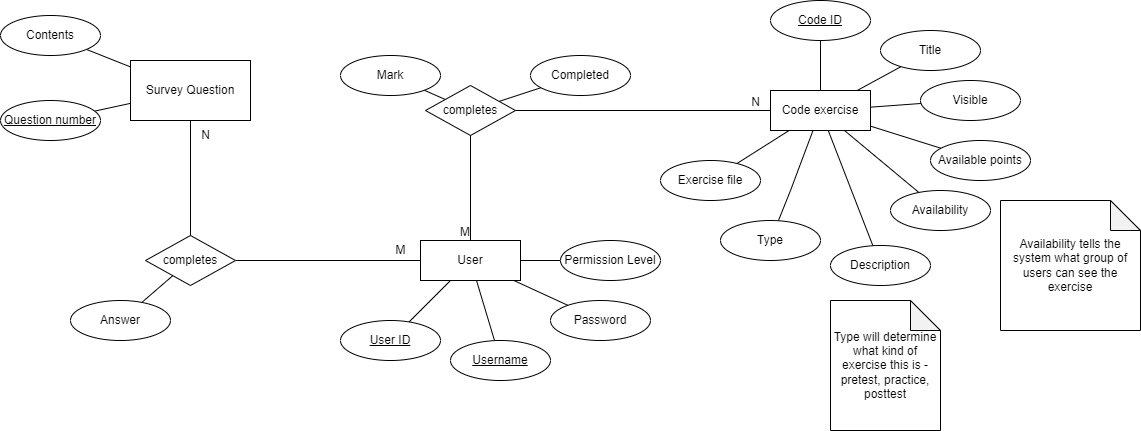

The diagram above was exported from draw.io. Its source (the exported page's mxGraphModel, read from the mxfile embedded in the PNG):
<mxGraphModel dx="1114" dy="584" grid="1" gridSize="10" guides="1" tooltips="1" connect="1" arrows="1" fold="1" page="1" pageScale="1" pageWidth="1100" pageHeight="850" background="#ffffff" math="0" shadow="0">
  <root>
    <mxCell id="0" />
    <mxCell id="1" parent="0" />
    <mxCell id="dMR4wc-lwgMmKjPJo8L4-10" value="Code exercise" style="whiteSpace=wrap;html=1;align=center;" parent="1" vertex="1">
      <mxGeometry x="810" y="250" width="100" height="40" as="geometry" />
    </mxCell>
    <mxCell id="Ac-GiEtEkvUqkY-BnKfa-8" style="edgeStyle=none;rounded=0;orthogonalLoop=1;jettySize=auto;html=1;entryX=1;entryY=0.5;entryDx=0;entryDy=0;endArrow=none;endFill=0;" parent="1" source="dMR4wc-lwgMmKjPJo8L4-12" target="Ac-GiEtEkvUqkY-BnKfa-7" edge="1">
      <mxGeometry relative="1" as="geometry" />
    </mxCell>
    <mxCell id="dMR4wc-lwgMmKjPJo8L4-12" value="User" style="whiteSpace=wrap;html=1;align=center;" parent="1" vertex="1">
      <mxGeometry x="460" y="400" width="100" height="40" as="geometry" />
    </mxCell>
    <mxCell id="dMR4wc-lwgMmKjPJo8L4-36" style="rounded=0;orthogonalLoop=1;jettySize=auto;html=1;endArrow=none;endFill=0;" parent="1" source="dMR4wc-lwgMmKjPJo8L4-10" target="dMR4wc-lwgMmKjPJo8L4-35" edge="1">
      <mxGeometry relative="1" as="geometry">
        <Array as="points">
          <mxPoint x="830" y="350" />
        </Array>
      </mxGeometry>
    </mxCell>
    <mxCell id="dMR4wc-lwgMmKjPJo8L4-39" style="rounded=0;orthogonalLoop=1;jettySize=auto;html=1;endArrow=none;endFill=0;" parent="1" source="dMR4wc-lwgMmKjPJo8L4-28" target="dMR4wc-lwgMmKjPJo8L4-38" edge="1">
      <mxGeometry relative="1" as="geometry" />
    </mxCell>
    <mxCell id="dMR4wc-lwgMmKjPJo8L4-28" value="completes" style="shape=rhombus;perimeter=rhombusPerimeter;whiteSpace=wrap;html=1;align=center;" parent="1" vertex="1">
      <mxGeometry x="465" y="245" width="90" height="50" as="geometry" />
    </mxCell>
    <mxCell id="dMR4wc-lwgMmKjPJo8L4-29" value="" style="endArrow=none;html=1;rounded=0;exitX=0.5;exitY=0;exitDx=0;exitDy=0;" parent="1" source="dMR4wc-lwgMmKjPJo8L4-12" target="dMR4wc-lwgMmKjPJo8L4-28" edge="1">
      <mxGeometry relative="1" as="geometry">
        <mxPoint x="550" y="320" as="sourcePoint" />
        <mxPoint x="710" y="320" as="targetPoint" />
      </mxGeometry>
    </mxCell>
    <mxCell id="dMR4wc-lwgMmKjPJo8L4-30" value="M" style="resizable=0;html=1;align=right;verticalAlign=bottom;" parent="dMR4wc-lwgMmKjPJo8L4-29" connectable="0" vertex="1">
      <mxGeometry x="1" relative="1" as="geometry">
        <mxPoint y="105" as="offset" />
      </mxGeometry>
    </mxCell>
    <mxCell id="dMR4wc-lwgMmKjPJo8L4-31" value="" style="endArrow=none;html=1;rounded=0;" parent="1" source="dMR4wc-lwgMmKjPJo8L4-28" target="dMR4wc-lwgMmKjPJo8L4-10" edge="1">
      <mxGeometry relative="1" as="geometry">
        <mxPoint x="640" y="420" as="sourcePoint" />
        <mxPoint x="800" y="420" as="targetPoint" />
      </mxGeometry>
    </mxCell>
    <mxCell id="dMR4wc-lwgMmKjPJo8L4-32" value="N" style="resizable=0;html=1;align=right;verticalAlign=bottom;" parent="dMR4wc-lwgMmKjPJo8L4-31" connectable="0" vertex="1">
      <mxGeometry x="1" relative="1" as="geometry">
        <mxPoint x="-10" as="offset" />
      </mxGeometry>
    </mxCell>
    <mxCell id="dMR4wc-lwgMmKjPJo8L4-35" value="Type" style="ellipse;whiteSpace=wrap;html=1;align=center;" parent="1" vertex="1">
      <mxGeometry x="760" y="380" width="100" height="40" as="geometry" />
    </mxCell>
    <mxCell id="dMR4wc-lwgMmKjPJo8L4-38" value="Mark" style="ellipse;whiteSpace=wrap;html=1;align=center;" parent="1" vertex="1">
      <mxGeometry x="380" y="215" width="100" height="40" as="geometry" />
    </mxCell>
    <mxCell id="dMR4wc-lwgMmKjPJo8L4-59" style="rounded=0;orthogonalLoop=1;jettySize=auto;html=1;endArrow=none;endFill=0;" parent="1" source="dMR4wc-lwgMmKjPJo8L4-41" target="dMR4wc-lwgMmKjPJo8L4-12" edge="1">
      <mxGeometry relative="1" as="geometry" />
    </mxCell>
    <mxCell id="dMR4wc-lwgMmKjPJo8L4-41" value="User ID" style="ellipse;whiteSpace=wrap;html=1;align=center;fontStyle=4;" parent="1" vertex="1">
      <mxGeometry x="380" y="480" width="100" height="40" as="geometry" />
    </mxCell>
    <mxCell id="dMR4wc-lwgMmKjPJo8L4-60" style="rounded=0;orthogonalLoop=1;jettySize=auto;html=1;endArrow=none;endFill=0;" parent="1" source="dMR4wc-lwgMmKjPJo8L4-42" target="dMR4wc-lwgMmKjPJo8L4-12" edge="1">
      <mxGeometry relative="1" as="geometry" />
    </mxCell>
    <mxCell id="dMR4wc-lwgMmKjPJo8L4-42" value="&lt;u&gt;Username&lt;/u&gt;" style="ellipse;whiteSpace=wrap;html=1;align=center;" parent="1" vertex="1">
      <mxGeometry x="490" y="500" width="100" height="40" as="geometry" />
    </mxCell>
    <mxCell id="dMR4wc-lwgMmKjPJo8L4-61" style="rounded=0;orthogonalLoop=1;jettySize=auto;html=1;endArrow=none;endFill=0;" parent="1" source="dMR4wc-lwgMmKjPJo8L4-43" target="dMR4wc-lwgMmKjPJo8L4-12" edge="1">
      <mxGeometry relative="1" as="geometry" />
    </mxCell>
    <mxCell id="dMR4wc-lwgMmKjPJo8L4-43" value="Password" style="ellipse;whiteSpace=wrap;html=1;align=center;" parent="1" vertex="1">
      <mxGeometry x="590" y="460" width="100" height="40" as="geometry" />
    </mxCell>
    <mxCell id="dMR4wc-lwgMmKjPJo8L4-52" style="rounded=0;orthogonalLoop=1;jettySize=auto;html=1;endArrow=none;endFill=0;jumpStyle=none;" parent="1" source="dMR4wc-lwgMmKjPJo8L4-44" target="dMR4wc-lwgMmKjPJo8L4-10" edge="1">
      <mxGeometry relative="1" as="geometry" />
    </mxCell>
    <mxCell id="dMR4wc-lwgMmKjPJo8L4-44" value="&lt;u&gt;Code ID&lt;/u&gt;" style="ellipse;whiteSpace=wrap;html=1;align=center;" parent="1" vertex="1">
      <mxGeometry x="810" y="160" width="100" height="40" as="geometry" />
    </mxCell>
    <mxCell id="dMR4wc-lwgMmKjPJo8L4-53" style="rounded=0;orthogonalLoop=1;jettySize=auto;html=1;endArrow=none;endFill=0;" parent="1" source="dMR4wc-lwgMmKjPJo8L4-45" target="dMR4wc-lwgMmKjPJo8L4-10" edge="1">
      <mxGeometry relative="1" as="geometry" />
    </mxCell>
    <mxCell id="dMR4wc-lwgMmKjPJo8L4-45" value="Title" style="ellipse;whiteSpace=wrap;html=1;align=center;" parent="1" vertex="1">
      <mxGeometry x="920" y="190" width="100" height="40" as="geometry" />
    </mxCell>
    <mxCell id="dMR4wc-lwgMmKjPJo8L4-54" style="rounded=0;orthogonalLoop=1;jettySize=auto;html=1;endArrow=none;endFill=0;" parent="1" source="dMR4wc-lwgMmKjPJo8L4-46" target="dMR4wc-lwgMmKjPJo8L4-10" edge="1">
      <mxGeometry relative="1" as="geometry" />
    </mxCell>
    <mxCell id="dMR4wc-lwgMmKjPJo8L4-46" value="Description" style="ellipse;whiteSpace=wrap;html=1;align=center;" parent="1" vertex="1">
      <mxGeometry x="870" y="405" width="100" height="40" as="geometry" />
    </mxCell>
    <mxCell id="dMR4wc-lwgMmKjPJo8L4-55" style="rounded=0;orthogonalLoop=1;jettySize=auto;html=1;endArrow=none;endFill=0;" parent="1" source="dMR4wc-lwgMmKjPJo8L4-47" target="dMR4wc-lwgMmKjPJo8L4-10" edge="1">
      <mxGeometry relative="1" as="geometry" />
    </mxCell>
    <mxCell id="dMR4wc-lwgMmKjPJo8L4-47" value="Exercise file" style="ellipse;whiteSpace=wrap;html=1;align=center;" parent="1" vertex="1">
      <mxGeometry x="700" y="320" width="100" height="40" as="geometry" />
    </mxCell>
    <mxCell id="dMR4wc-lwgMmKjPJo8L4-63" value="Type will determine what kind of exercise this is - pretest, practice, posttest" style="shape=note;whiteSpace=wrap;html=1;backgroundOutline=1;darkOpacity=0.05;" parent="1" vertex="1">
      <mxGeometry x="870" y="460" width="110" height="130" as="geometry" />
    </mxCell>
    <mxCell id="UBXZFYOnOq8SsVzjnm74-4" style="rounded=0;orthogonalLoop=1;jettySize=auto;html=1;endArrow=none;endFill=0;" parent="1" source="UBXZFYOnOq8SsVzjnm74-1" target="dMR4wc-lwgMmKjPJo8L4-12" edge="1">
      <mxGeometry relative="1" as="geometry" />
    </mxCell>
    <mxCell id="UBXZFYOnOq8SsVzjnm74-1" value="Permission Level" style="ellipse;whiteSpace=wrap;html=1;align=center;" parent="1" vertex="1">
      <mxGeometry x="600" y="400" width="100" height="40" as="geometry" />
    </mxCell>
    <mxCell id="UBXZFYOnOq8SsVzjnm74-7" style="rounded=0;orthogonalLoop=1;jettySize=auto;html=1;endArrow=none;endFill=0;" parent="1" source="UBXZFYOnOq8SsVzjnm74-6" target="dMR4wc-lwgMmKjPJo8L4-28" edge="1">
      <mxGeometry relative="1" as="geometry" />
    </mxCell>
    <mxCell id="UBXZFYOnOq8SsVzjnm74-6" value="Completed" style="ellipse;whiteSpace=wrap;html=1;align=center;" parent="1" vertex="1">
      <mxGeometry x="570" y="215" width="100" height="40" as="geometry" />
    </mxCell>
    <mxCell id="UBXZFYOnOq8SsVzjnm74-12" style="rounded=0;orthogonalLoop=1;jettySize=auto;html=1;endArrow=none;endFill=0;" parent="1" source="UBXZFYOnOq8SsVzjnm74-8" target="dMR4wc-lwgMmKjPJo8L4-10" edge="1">
      <mxGeometry relative="1" as="geometry" />
    </mxCell>
    <mxCell id="UBXZFYOnOq8SsVzjnm74-8" value="Visible" style="ellipse;whiteSpace=wrap;html=1;align=center;" parent="1" vertex="1">
      <mxGeometry x="960" y="240" width="100" height="40" as="geometry" />
    </mxCell>
    <mxCell id="UBXZFYOnOq8SsVzjnm74-11" style="rounded=0;orthogonalLoop=1;jettySize=auto;html=1;endArrow=none;endFill=0;" parent="1" source="UBXZFYOnOq8SsVzjnm74-10" target="dMR4wc-lwgMmKjPJo8L4-10" edge="1">
      <mxGeometry relative="1" as="geometry" />
    </mxCell>
    <mxCell id="UBXZFYOnOq8SsVzjnm74-10" value="Availability" style="ellipse;whiteSpace=wrap;html=1;align=center;" parent="1" vertex="1">
      <mxGeometry x="930" y="350" width="100" height="40" as="geometry" />
    </mxCell>
    <mxCell id="UBXZFYOnOq8SsVzjnm74-13" value="Availability tells the system what group of users can see the exercise" style="shape=note;whiteSpace=wrap;html=1;backgroundOutline=1;darkOpacity=0.05;" parent="1" vertex="1">
      <mxGeometry x="1040" y="360" width="140" height="130" as="geometry" />
    </mxCell>
    <mxCell id="Ac-GiEtEkvUqkY-BnKfa-1" value="Survey Question" style="rounded=0;whiteSpace=wrap;html=1;" parent="1" vertex="1">
      <mxGeometry x="170" y="220" width="120" height="60" as="geometry" />
    </mxCell>
    <mxCell id="Ac-GiEtEkvUqkY-BnKfa-6" style="edgeStyle=none;rounded=0;orthogonalLoop=1;jettySize=auto;html=1;endArrow=none;endFill=0;" parent="1" source="Ac-GiEtEkvUqkY-BnKfa-3" target="Ac-GiEtEkvUqkY-BnKfa-1" edge="1">
      <mxGeometry relative="1" as="geometry" />
    </mxCell>
    <mxCell id="Ac-GiEtEkvUqkY-BnKfa-3" value="Contents" style="ellipse;whiteSpace=wrap;html=1;align=center;" parent="1" vertex="1">
      <mxGeometry x="40" y="175" width="100" height="40" as="geometry" />
    </mxCell>
    <mxCell id="Ac-GiEtEkvUqkY-BnKfa-5" style="rounded=0;orthogonalLoop=1;jettySize=auto;html=1;endArrow=none;endFill=0;" parent="1" source="Ac-GiEtEkvUqkY-BnKfa-4" target="Ac-GiEtEkvUqkY-BnKfa-1" edge="1">
      <mxGeometry relative="1" as="geometry" />
    </mxCell>
    <mxCell id="Ac-GiEtEkvUqkY-BnKfa-4" value="&lt;u&gt;Question number&lt;/u&gt;" style="ellipse;whiteSpace=wrap;html=1;align=center;" parent="1" vertex="1">
      <mxGeometry x="40" y="260" width="100" height="40" as="geometry" />
    </mxCell>
    <mxCell id="Ac-GiEtEkvUqkY-BnKfa-9" style="edgeStyle=none;rounded=0;orthogonalLoop=1;jettySize=auto;html=1;endArrow=none;endFill=0;" parent="1" source="Ac-GiEtEkvUqkY-BnKfa-7" target="Ac-GiEtEkvUqkY-BnKfa-1" edge="1">
      <mxGeometry relative="1" as="geometry" />
    </mxCell>
    <mxCell id="Ac-GiEtEkvUqkY-BnKfa-7" value="completes" style="shape=rhombus;perimeter=rhombusPerimeter;whiteSpace=wrap;html=1;align=center;" parent="1" vertex="1">
      <mxGeometry x="185" y="395" width="90" height="50" as="geometry" />
    </mxCell>
    <mxCell id="Ac-GiEtEkvUqkY-BnKfa-11" style="edgeStyle=none;rounded=0;orthogonalLoop=1;jettySize=auto;html=1;endArrow=none;endFill=0;" parent="1" source="Ac-GiEtEkvUqkY-BnKfa-10" target="Ac-GiEtEkvUqkY-BnKfa-7" edge="1">
      <mxGeometry relative="1" as="geometry" />
    </mxCell>
    <mxCell id="Ac-GiEtEkvUqkY-BnKfa-10" value="Answer" style="ellipse;whiteSpace=wrap;html=1;align=center;" parent="1" vertex="1">
      <mxGeometry x="110" y="460" width="100" height="40" as="geometry" />
    </mxCell>
    <mxCell id="Ac-GiEtEkvUqkY-BnKfa-13" value="M" style="text;html=1;align=center;verticalAlign=middle;resizable=0;points=[];autosize=1;strokeColor=none;fillColor=none;" parent="1" vertex="1">
      <mxGeometry x="425" y="395" width="30" height="30" as="geometry" />
    </mxCell>
    <mxCell id="Ac-GiEtEkvUqkY-BnKfa-14" value="N" style="text;html=1;align=center;verticalAlign=middle;resizable=0;points=[];autosize=1;strokeColor=none;fillColor=none;" parent="1" vertex="1">
      <mxGeometry x="230" y="280" width="30" height="30" as="geometry" />
    </mxCell>
    <mxCell id="xdrZqmnEp8I8SKwQBYE1-3" style="rounded=0;orthogonalLoop=1;jettySize=auto;html=1;endArrow=none;endFill=0;" edge="1" parent="1" source="xdrZqmnEp8I8SKwQBYE1-2" target="dMR4wc-lwgMmKjPJo8L4-10">
      <mxGeometry relative="1" as="geometry" />
    </mxCell>
    <mxCell id="xdrZqmnEp8I8SKwQBYE1-2" value="Available points" style="ellipse;whiteSpace=wrap;html=1;align=center;" vertex="1" parent="1">
      <mxGeometry x="970" y="300" width="100" height="40" as="geometry" />
    </mxCell>
  </root>
</mxGraphModel>